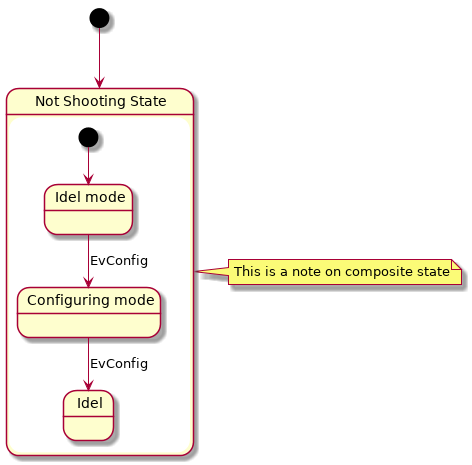

The diagram above was rendered by PlantUML. Its source (embedded in the PNG):
@startuml

[*] --> NotShooting

state "Not Shooting State" as NotShooting {
	state "Idel mode" as Idle
	state "Configuring mode" as Configuring
	[*] --> Idle
	Idle --> Configuring : EvConfig
	Configuring --> Idel : EvConfig
}

note right of NotShooting : This is a note on composite state

@enduml